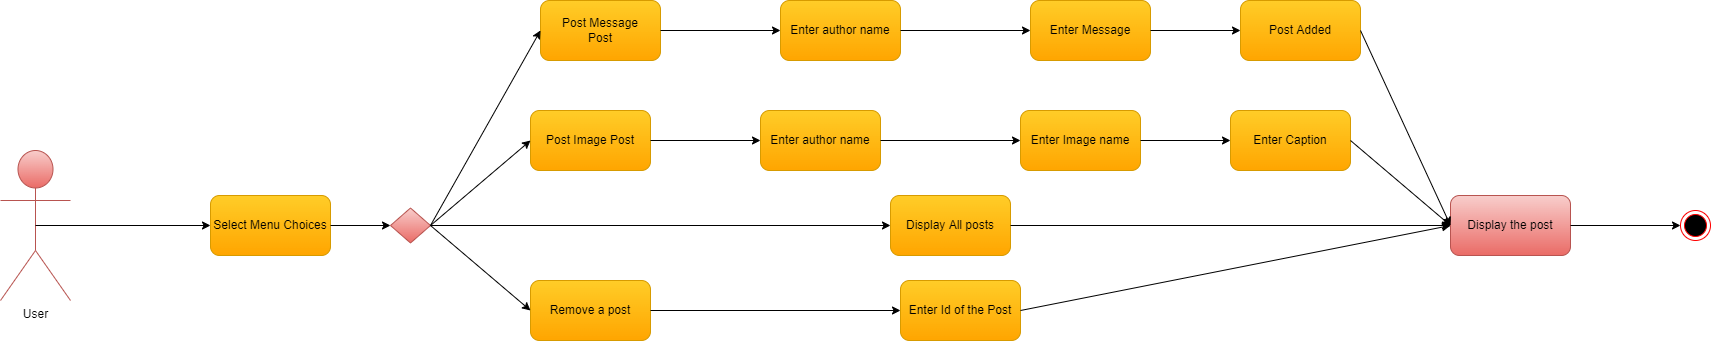

The diagram above was exported from draw.io. Its source (the exported page's mxGraphModel, read from the mxfile embedded in the PNG):
<mxGraphModel dx="998" dy="1709" grid="1" gridSize="10" guides="1" tooltips="1" connect="1" arrows="1" fold="1" page="1" pageScale="1" pageWidth="827" pageHeight="1169" math="0" shadow="0">
  <root>
    <mxCell id="0" />
    <mxCell id="1" parent="0" />
    <mxCell id="nVMKcbUZSEfWz7DvN-kX-1" value="User" style="shape=umlActor;verticalLabelPosition=bottom;verticalAlign=top;html=1;outlineConnect=0;fillColor=#f8cecc;strokeColor=#b85450;gradientColor=#ea6b66;" vertex="1" parent="1">
      <mxGeometry x="30" y="40" width="70" height="150" as="geometry" />
    </mxCell>
    <mxCell id="nVMKcbUZSEfWz7DvN-kX-4" value="Select Menu Choices" style="rounded=1;whiteSpace=wrap;html=1;fillColor=#ffcd28;strokeColor=#d79b00;gradientColor=#ffa500;" vertex="1" parent="1">
      <mxGeometry x="240" y="85" width="120" height="60" as="geometry" />
    </mxCell>
    <mxCell id="nVMKcbUZSEfWz7DvN-kX-5" value="" style="endArrow=classic;html=1;rounded=0;exitX=0.5;exitY=0.5;exitDx=0;exitDy=0;exitPerimeter=0;" edge="1" parent="1" source="nVMKcbUZSEfWz7DvN-kX-1" target="nVMKcbUZSEfWz7DvN-kX-4">
      <mxGeometry width="50" height="50" relative="1" as="geometry">
        <mxPoint x="390" y="200" as="sourcePoint" />
        <mxPoint x="440" y="150" as="targetPoint" />
      </mxGeometry>
    </mxCell>
    <mxCell id="nVMKcbUZSEfWz7DvN-kX-6" value="Post Message&lt;br&gt;Post" style="rounded=1;whiteSpace=wrap;html=1;fillColor=#ffcd28;gradientColor=#ffa500;strokeColor=#d79b00;" vertex="1" parent="1">
      <mxGeometry x="570" y="-110" width="120" height="60" as="geometry" />
    </mxCell>
    <mxCell id="nVMKcbUZSEfWz7DvN-kX-7" value="Post Image Post" style="rounded=1;whiteSpace=wrap;html=1;fillColor=#ffcd28;gradientColor=#ffa500;strokeColor=#d79b00;" vertex="1" parent="1">
      <mxGeometry x="560" width="120" height="60" as="geometry" />
    </mxCell>
    <mxCell id="nVMKcbUZSEfWz7DvN-kX-8" value="" style="rhombus;whiteSpace=wrap;html=1;fillColor=#f8cecc;gradientColor=#ea6b66;strokeColor=#b85450;" vertex="1" parent="1">
      <mxGeometry x="420" y="97.5" width="40" height="35" as="geometry" />
    </mxCell>
    <mxCell id="nVMKcbUZSEfWz7DvN-kX-9" value="" style="endArrow=classic;html=1;rounded=0;entryX=0;entryY=0.5;entryDx=0;entryDy=0;exitX=1;exitY=0.5;exitDx=0;exitDy=0;" edge="1" parent="1" source="nVMKcbUZSEfWz7DvN-kX-8" target="nVMKcbUZSEfWz7DvN-kX-6">
      <mxGeometry width="50" height="50" relative="1" as="geometry">
        <mxPoint x="390" y="100" as="sourcePoint" />
        <mxPoint x="440" y="50" as="targetPoint" />
      </mxGeometry>
    </mxCell>
    <mxCell id="nVMKcbUZSEfWz7DvN-kX-10" value="" style="endArrow=classic;html=1;rounded=0;entryX=0;entryY=0.5;entryDx=0;entryDy=0;exitX=1;exitY=0.5;exitDx=0;exitDy=0;" edge="1" parent="1" source="nVMKcbUZSEfWz7DvN-kX-8" target="nVMKcbUZSEfWz7DvN-kX-7">
      <mxGeometry width="50" height="50" relative="1" as="geometry">
        <mxPoint x="390" y="100" as="sourcePoint" />
        <mxPoint x="440" y="50" as="targetPoint" />
      </mxGeometry>
    </mxCell>
    <mxCell id="nVMKcbUZSEfWz7DvN-kX-11" value="" style="endArrow=classic;html=1;rounded=0;exitX=1;exitY=0.5;exitDx=0;exitDy=0;entryX=0;entryY=0.5;entryDx=0;entryDy=0;" edge="1" parent="1" source="nVMKcbUZSEfWz7DvN-kX-4" target="nVMKcbUZSEfWz7DvN-kX-8">
      <mxGeometry width="50" height="50" relative="1" as="geometry">
        <mxPoint x="390" y="100" as="sourcePoint" />
        <mxPoint x="440" y="50" as="targetPoint" />
      </mxGeometry>
    </mxCell>
    <mxCell id="nVMKcbUZSEfWz7DvN-kX-12" value="Enter author name" style="rounded=1;whiteSpace=wrap;html=1;fillColor=#ffcd28;gradientColor=#ffa500;strokeColor=#d79b00;" vertex="1" parent="1">
      <mxGeometry x="810" y="-110" width="120" height="60" as="geometry" />
    </mxCell>
    <mxCell id="nVMKcbUZSEfWz7DvN-kX-14" value="Enter Message" style="rounded=1;whiteSpace=wrap;html=1;fillColor=#ffcd28;gradientColor=#ffa500;strokeColor=#d79b00;" vertex="1" parent="1">
      <mxGeometry x="1060" y="-110" width="120" height="60" as="geometry" />
    </mxCell>
    <mxCell id="nVMKcbUZSEfWz7DvN-kX-15" value="Post Added" style="rounded=1;whiteSpace=wrap;html=1;fillColor=#ffcd28;gradientColor=#ffa500;strokeColor=#d79b00;" vertex="1" parent="1">
      <mxGeometry x="1270" y="-110" width="120" height="60" as="geometry" />
    </mxCell>
    <mxCell id="nVMKcbUZSEfWz7DvN-kX-16" value="" style="ellipse;html=1;shape=endState;fillColor=#000000;strokeColor=#ff0000;" vertex="1" parent="1">
      <mxGeometry x="1710" y="100" width="30" height="30" as="geometry" />
    </mxCell>
    <mxCell id="nVMKcbUZSEfWz7DvN-kX-17" value="Enter author name" style="rounded=1;whiteSpace=wrap;html=1;fillColor=#ffcd28;gradientColor=#ffa500;strokeColor=#d79b00;" vertex="1" parent="1">
      <mxGeometry x="790" width="120" height="60" as="geometry" />
    </mxCell>
    <mxCell id="nVMKcbUZSEfWz7DvN-kX-18" value="Enter Image name" style="rounded=1;whiteSpace=wrap;html=1;fillColor=#ffcd28;gradientColor=#ffa500;strokeColor=#d79b00;" vertex="1" parent="1">
      <mxGeometry x="1050" width="120" height="60" as="geometry" />
    </mxCell>
    <mxCell id="nVMKcbUZSEfWz7DvN-kX-19" value="Enter Caption" style="rounded=1;whiteSpace=wrap;html=1;fillColor=#ffcd28;gradientColor=#ffa500;strokeColor=#d79b00;" vertex="1" parent="1">
      <mxGeometry x="1260" width="120" height="60" as="geometry" />
    </mxCell>
    <mxCell id="nVMKcbUZSEfWz7DvN-kX-20" value="Display the post" style="rounded=1;whiteSpace=wrap;html=1;fillColor=#f8cecc;gradientColor=#ea6b66;strokeColor=#b85450;" vertex="1" parent="1">
      <mxGeometry x="1480" y="85" width="120" height="60" as="geometry" />
    </mxCell>
    <mxCell id="nVMKcbUZSEfWz7DvN-kX-21" value="" style="endArrow=classic;html=1;rounded=0;entryX=0;entryY=0.5;entryDx=0;entryDy=0;exitX=1;exitY=0.5;exitDx=0;exitDy=0;" edge="1" parent="1" source="nVMKcbUZSEfWz7DvN-kX-12" target="nVMKcbUZSEfWz7DvN-kX-14">
      <mxGeometry width="50" height="50" relative="1" as="geometry">
        <mxPoint x="830" y="100" as="sourcePoint" />
        <mxPoint x="880" y="50" as="targetPoint" />
      </mxGeometry>
    </mxCell>
    <mxCell id="nVMKcbUZSEfWz7DvN-kX-22" value="" style="endArrow=classic;html=1;rounded=0;entryX=0;entryY=0.5;entryDx=0;entryDy=0;exitX=1;exitY=0.5;exitDx=0;exitDy=0;" edge="1" parent="1" source="nVMKcbUZSEfWz7DvN-kX-17" target="nVMKcbUZSEfWz7DvN-kX-18">
      <mxGeometry width="50" height="50" relative="1" as="geometry">
        <mxPoint x="830" y="100" as="sourcePoint" />
        <mxPoint x="880" y="50" as="targetPoint" />
      </mxGeometry>
    </mxCell>
    <mxCell id="nVMKcbUZSEfWz7DvN-kX-23" value="" style="endArrow=classic;html=1;rounded=0;exitX=1;exitY=0.5;exitDx=0;exitDy=0;" edge="1" parent="1" source="nVMKcbUZSEfWz7DvN-kX-7" target="nVMKcbUZSEfWz7DvN-kX-17">
      <mxGeometry width="50" height="50" relative="1" as="geometry">
        <mxPoint x="830" y="100" as="sourcePoint" />
        <mxPoint x="880" y="50" as="targetPoint" />
      </mxGeometry>
    </mxCell>
    <mxCell id="nVMKcbUZSEfWz7DvN-kX-24" value="" style="endArrow=classic;html=1;rounded=0;entryX=0;entryY=0.5;entryDx=0;entryDy=0;exitX=1;exitY=0.5;exitDx=0;exitDy=0;" edge="1" parent="1" source="nVMKcbUZSEfWz7DvN-kX-18" target="nVMKcbUZSEfWz7DvN-kX-19">
      <mxGeometry width="50" height="50" relative="1" as="geometry">
        <mxPoint x="1110" y="100" as="sourcePoint" />
        <mxPoint x="1160" y="50" as="targetPoint" />
      </mxGeometry>
    </mxCell>
    <mxCell id="nVMKcbUZSEfWz7DvN-kX-25" value="" style="endArrow=classic;html=1;rounded=0;entryX=0;entryY=0.5;entryDx=0;entryDy=0;exitX=1;exitY=0.5;exitDx=0;exitDy=0;" edge="1" parent="1" source="nVMKcbUZSEfWz7DvN-kX-14" target="nVMKcbUZSEfWz7DvN-kX-15">
      <mxGeometry width="50" height="50" relative="1" as="geometry">
        <mxPoint x="1110" y="100" as="sourcePoint" />
        <mxPoint x="1160" y="50" as="targetPoint" />
      </mxGeometry>
    </mxCell>
    <mxCell id="nVMKcbUZSEfWz7DvN-kX-26" value="" style="endArrow=classic;html=1;rounded=0;exitX=1;exitY=0.5;exitDx=0;exitDy=0;entryX=0;entryY=0.5;entryDx=0;entryDy=0;" edge="1" parent="1" source="nVMKcbUZSEfWz7DvN-kX-15" target="nVMKcbUZSEfWz7DvN-kX-20">
      <mxGeometry width="50" height="50" relative="1" as="geometry">
        <mxPoint x="1110" y="100" as="sourcePoint" />
        <mxPoint x="1160" y="50" as="targetPoint" />
      </mxGeometry>
    </mxCell>
    <mxCell id="nVMKcbUZSEfWz7DvN-kX-27" value="" style="endArrow=classic;html=1;rounded=0;exitX=1;exitY=0.5;exitDx=0;exitDy=0;entryX=0;entryY=0.5;entryDx=0;entryDy=0;" edge="1" parent="1" source="nVMKcbUZSEfWz7DvN-kX-19" target="nVMKcbUZSEfWz7DvN-kX-20">
      <mxGeometry width="50" height="50" relative="1" as="geometry">
        <mxPoint x="1110" y="100" as="sourcePoint" />
        <mxPoint x="1160" y="50" as="targetPoint" />
      </mxGeometry>
    </mxCell>
    <mxCell id="nVMKcbUZSEfWz7DvN-kX-28" value="Display All posts" style="rounded=1;whiteSpace=wrap;html=1;fillColor=#ffcd28;gradientColor=#ffa500;strokeColor=#d79b00;" vertex="1" parent="1">
      <mxGeometry x="920" y="85" width="120" height="60" as="geometry" />
    </mxCell>
    <mxCell id="nVMKcbUZSEfWz7DvN-kX-29" value="" style="endArrow=classic;html=1;rounded=0;exitX=1;exitY=0.5;exitDx=0;exitDy=0;" edge="1" parent="1" source="nVMKcbUZSEfWz7DvN-kX-6" target="nVMKcbUZSEfWz7DvN-kX-12">
      <mxGeometry width="50" height="50" relative="1" as="geometry">
        <mxPoint x="910" y="200" as="sourcePoint" />
        <mxPoint x="960" y="150" as="targetPoint" />
      </mxGeometry>
    </mxCell>
    <mxCell id="nVMKcbUZSEfWz7DvN-kX-30" value="" style="endArrow=classic;html=1;rounded=0;exitX=1;exitY=0.5;exitDx=0;exitDy=0;entryX=0;entryY=0.5;entryDx=0;entryDy=0;" edge="1" parent="1" source="nVMKcbUZSEfWz7DvN-kX-8" target="nVMKcbUZSEfWz7DvN-kX-28">
      <mxGeometry width="50" height="50" relative="1" as="geometry">
        <mxPoint x="920" y="100" as="sourcePoint" />
        <mxPoint x="970" y="50" as="targetPoint" />
      </mxGeometry>
    </mxCell>
    <mxCell id="nVMKcbUZSEfWz7DvN-kX-31" value="" style="endArrow=classic;html=1;rounded=0;exitX=1;exitY=0.5;exitDx=0;exitDy=0;" edge="1" parent="1" source="nVMKcbUZSEfWz7DvN-kX-28" target="nVMKcbUZSEfWz7DvN-kX-20">
      <mxGeometry width="50" height="50" relative="1" as="geometry">
        <mxPoint x="920" y="100" as="sourcePoint" />
        <mxPoint x="970" y="50" as="targetPoint" />
      </mxGeometry>
    </mxCell>
    <mxCell id="nVMKcbUZSEfWz7DvN-kX-32" value="" style="endArrow=classic;html=1;rounded=0;exitX=1;exitY=0.5;exitDx=0;exitDy=0;" edge="1" parent="1" source="nVMKcbUZSEfWz7DvN-kX-20" target="nVMKcbUZSEfWz7DvN-kX-16">
      <mxGeometry width="50" height="50" relative="1" as="geometry">
        <mxPoint x="1290" y="100" as="sourcePoint" />
        <mxPoint x="1340" y="50" as="targetPoint" />
      </mxGeometry>
    </mxCell>
    <mxCell id="nVMKcbUZSEfWz7DvN-kX-33" value="Remove a post" style="rounded=1;whiteSpace=wrap;html=1;fillColor=#ffcd28;gradientColor=#ffa500;strokeColor=#d79b00;" vertex="1" parent="1">
      <mxGeometry x="560" y="170" width="120" height="60" as="geometry" />
    </mxCell>
    <mxCell id="nVMKcbUZSEfWz7DvN-kX-34" value="Enter Id of the Post" style="rounded=1;whiteSpace=wrap;html=1;fillColor=#ffcd28;gradientColor=#ffa500;strokeColor=#d79b00;" vertex="1" parent="1">
      <mxGeometry x="930" y="170" width="120" height="60" as="geometry" />
    </mxCell>
    <mxCell id="nVMKcbUZSEfWz7DvN-kX-35" value="" style="endArrow=classic;html=1;rounded=0;exitX=1;exitY=0.5;exitDx=0;exitDy=0;entryX=0;entryY=0.5;entryDx=0;entryDy=0;" edge="1" parent="1" source="nVMKcbUZSEfWz7DvN-kX-8" target="nVMKcbUZSEfWz7DvN-kX-33">
      <mxGeometry width="50" height="50" relative="1" as="geometry">
        <mxPoint x="680" y="100" as="sourcePoint" />
        <mxPoint x="730" y="50" as="targetPoint" />
      </mxGeometry>
    </mxCell>
    <mxCell id="nVMKcbUZSEfWz7DvN-kX-36" value="" style="endArrow=classic;html=1;rounded=0;entryX=0;entryY=0.5;entryDx=0;entryDy=0;exitX=1;exitY=0.5;exitDx=0;exitDy=0;" edge="1" parent="1" source="nVMKcbUZSEfWz7DvN-kX-33" target="nVMKcbUZSEfWz7DvN-kX-34">
      <mxGeometry width="50" height="50" relative="1" as="geometry">
        <mxPoint x="680" y="100" as="sourcePoint" />
        <mxPoint x="730" y="50" as="targetPoint" />
      </mxGeometry>
    </mxCell>
    <mxCell id="nVMKcbUZSEfWz7DvN-kX-37" value="" style="endArrow=classic;html=1;rounded=0;exitX=1;exitY=0.5;exitDx=0;exitDy=0;entryX=0;entryY=0.5;entryDx=0;entryDy=0;" edge="1" parent="1" source="nVMKcbUZSEfWz7DvN-kX-34" target="nVMKcbUZSEfWz7DvN-kX-20">
      <mxGeometry width="50" height="50" relative="1" as="geometry">
        <mxPoint x="1120" y="100" as="sourcePoint" />
        <mxPoint x="1440" y="150" as="targetPoint" />
      </mxGeometry>
    </mxCell>
  </root>
</mxGraphModel>